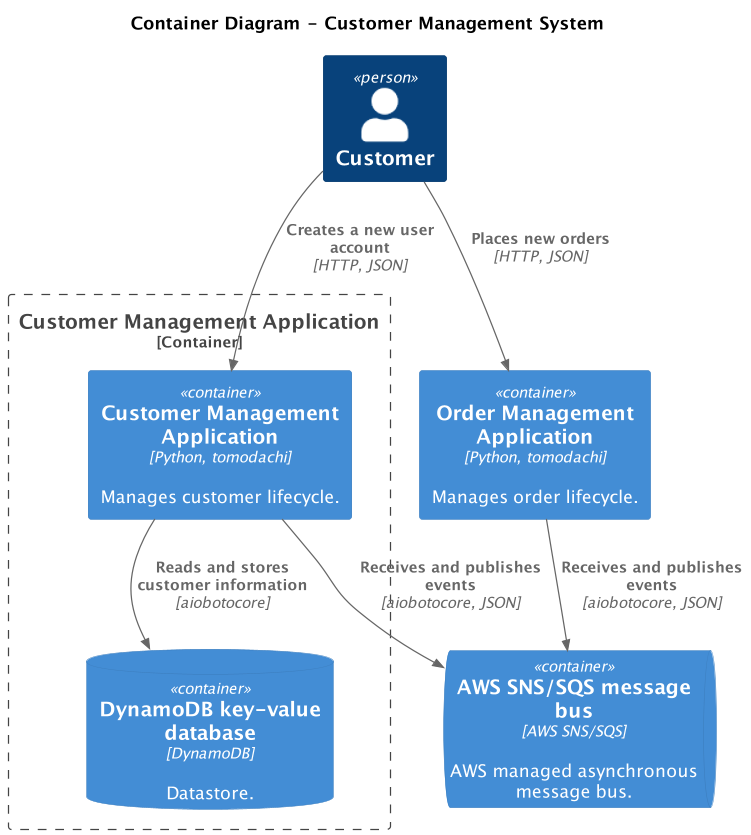

The diagram above was rendered by PlantUML. Its source (embedded in the PNG):
@startuml
!include ./container/containers.puml

skinparam dpi 120

title Container Diagram - Customer Management System

Person(user, "Customer")

Boundary(customerAppBoundary, "Customer Management Application", "Container") {
    customerAppContainer()
    dynamoDbContainer()
}

orderAppContainer()
awsSnsSqsContainer()

Rel(user, customerApp, "Creates a new user account", "HTTP, JSON")
Rel(user, orderApp, "Places new orders", "HTTP, JSON")

Rel(customerApp, dynamoDb, "Reads and stores customer information", "aiobotocore")
Rel(customerApp, awsSnsSqs, "Receives and publishes events", "aiobotocore, JSON")

Rel(orderApp, awsSnsSqs, "Receives and publishes events", "aiobotocore, JSON")

@enduml